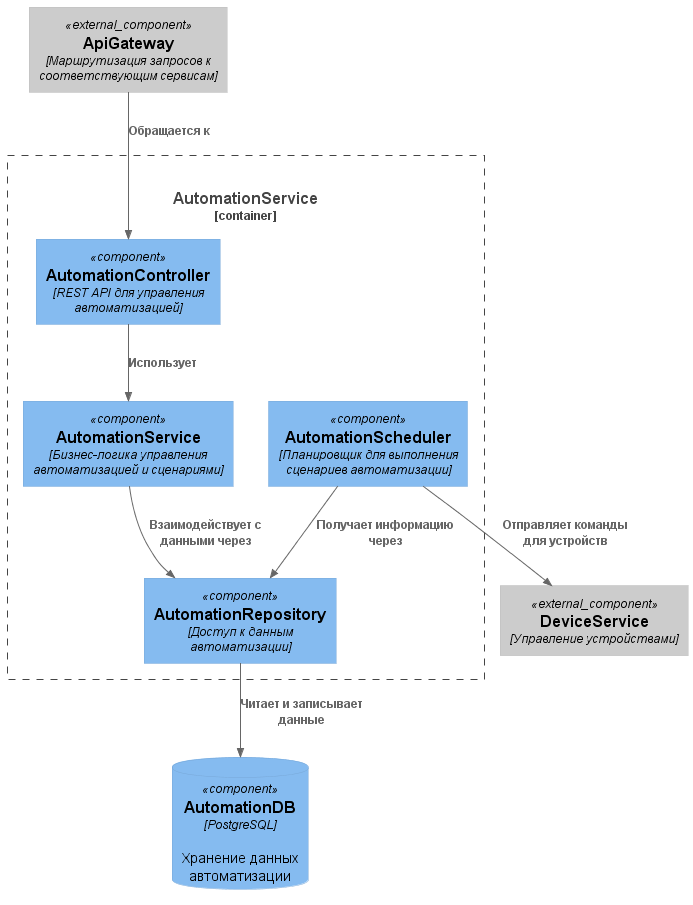

The diagram above was rendered by PlantUML. Its source (embedded in the PNG):
@startuml AutomationService
!include https://raw.githubusercontent.com/plantuml-stdlib/C4-PlantUML/master/C4_Component.puml

Component_Ext(gateway, "ApiGateway", "Маршрутизация запросов к соответствующим сервисам")
Component_Ext(deviceService, "DeviceService", "Управление устройствами")
ComponentDb(automationDb, "AutomationDB", "PostgreSQL", "Хранение данных автоматизации")

Container_Boundary(automationService, "AutomationService", "Управление автоматизацией и сценариями") {
    Component(automationController, "AutomationController", "REST API для управления автоматизацией")

    Component(automationServiceImpl, "AutomationService", "Бизнес-логика управления автоматизацией и сценариями")
    Component(automationScheduler, "AutomationScheduler", "Планировщик для выполнения сценариев автоматизации")

    Component(automationRepository, "AutomationRepository", "Доступ к данным автоматизации")

    Rel(automationController, automationServiceImpl, "Использует")

    Rel(automationServiceImpl, automationRepository, "Взаимодействует с данными через")
    Rel(automationScheduler, automationRepository, "Получает информацию через")

    Rel(automationRepository, automationDb, "Читает и записывает данные")
}

Rel(gateway, automationController, "Обращается к")
Rel(automationScheduler, deviceService, "Отправляет команды для устройств")

@enduml